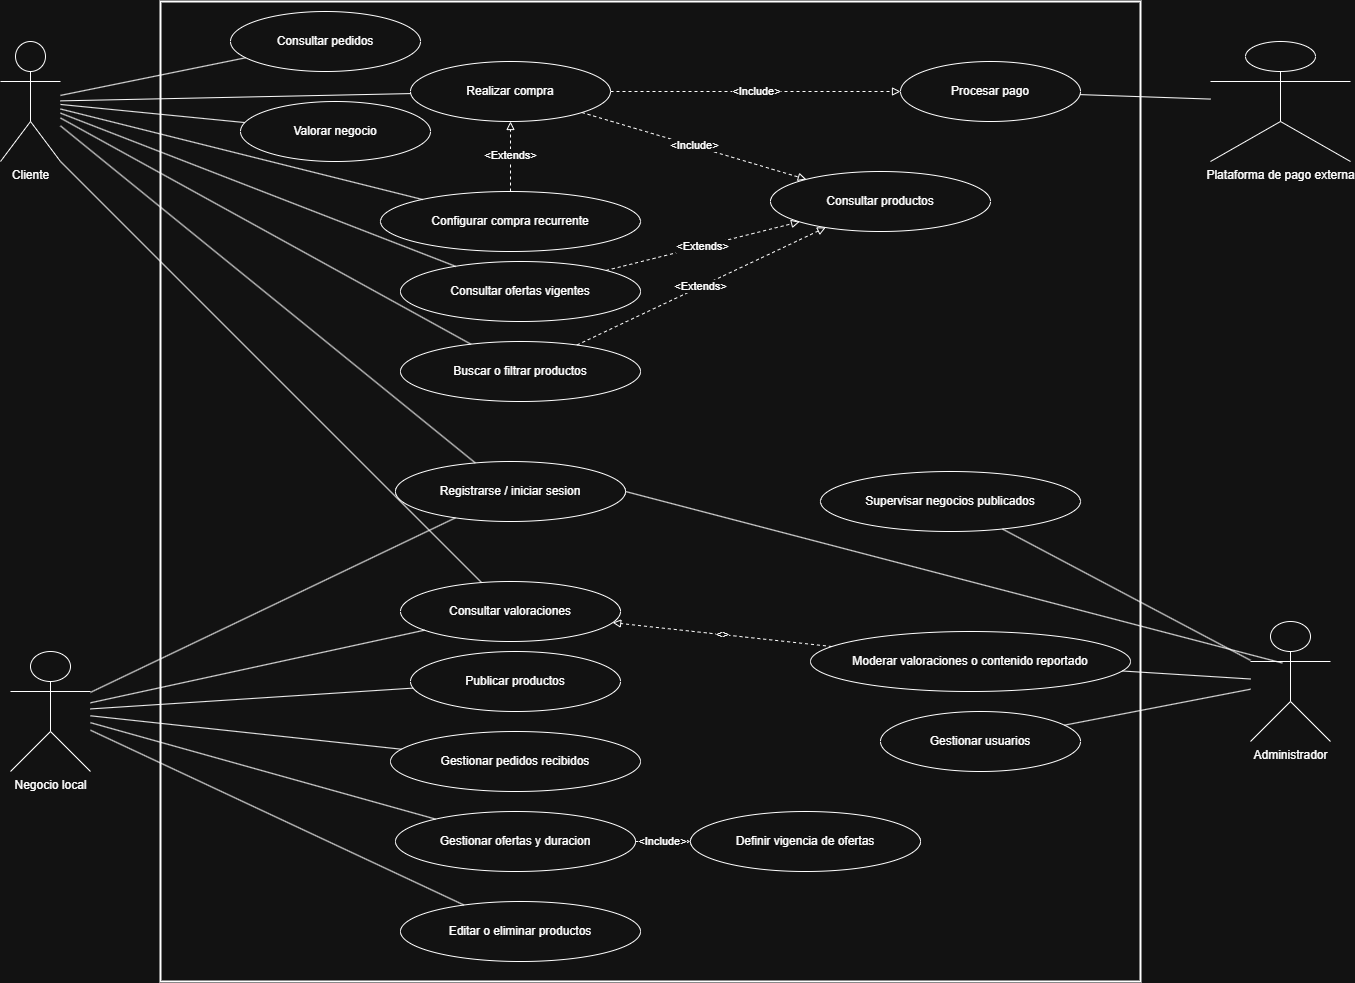

The diagram above was exported from draw.io. Its source (the exported page's mxGraphModel, read from the mxfile embedded in the PNG):
<mxGraphModel dx="2037" dy="1184" grid="1" gridSize="10" guides="1" tooltips="1" connect="1" arrows="1" fold="1" page="1" pageScale="1" pageWidth="1600" pageHeight="1200" math="0" shadow="0">
  <root>
    <mxCell id="0" />
    <mxCell id="1" parent="0" />
    <mxCell id="system" parent="1" style="rounded=0;whiteSpace=wrap;html=1;strokeWidth=2;" value="" vertex="1">
      <mxGeometry height="980" width="980" x="220" y="20" as="geometry" />
    </mxCell>
    <mxCell id="uc_busqueda" parent="system" style="ellipse;whiteSpace=wrap;html=1;" value="Buscar o filtrar productos" vertex="1">
      <mxGeometry height="60" width="240" x="240" y="340" as="geometry" />
    </mxCell>
    <mxCell id="uc_compra" parent="system" style="ellipse;whiteSpace=wrap;html=1;" value="Realizar compra" vertex="1">
      <mxGeometry height="60" width="200" x="250" y="60" as="geometry" />
    </mxCell>
    <mxCell id="uc_pedidos_negocio" parent="system" style="ellipse;whiteSpace=wrap;html=1;" value="Gestionar pedidos recibidos" vertex="1">
      <mxGeometry height="60" width="250" x="230" y="730" as="geometry" />
    </mxCell>
    <mxCell id="uc_valoraciones" parent="system" style="ellipse;whiteSpace=wrap;html=1;" value="Consultar valoraciones" vertex="1">
      <mxGeometry height="60" width="220" x="240" y="580" as="geometry" />
    </mxCell>
    <mxCell id="uc_supervisar" parent="system" style="ellipse;whiteSpace=wrap;html=1;" value="Supervisar negocios publicados" vertex="1">
      <mxGeometry height="60" width="260" x="660" y="470" as="geometry" />
    </mxCell>
    <mxCell id="uc_moderar" parent="system" style="ellipse;whiteSpace=wrap;html=1;" value="Moderar valoraciones o contenido reportado" vertex="1">
      <mxGeometry height="60" width="320" x="650" y="630" as="geometry" />
    </mxCell>
    <mxCell id="e25" edge="1" parent="system" source="uc_moderar" style="dashed=1;endArrow=block;endFill=0;html=1;" target="uc_valoraciones" value="&lt;&lt;include&gt;&gt;">
      <mxGeometry relative="1" as="geometry" />
    </mxCell>
    <mxCell id="uc_productos" parent="system" style="ellipse;whiteSpace=wrap;html=1;" value="Consultar productos" vertex="1">
      <mxGeometry height="60" width="220" x="610" y="170" as="geometry" />
    </mxCell>
    <mxCell id="e19" edge="1" parent="system" source="uc_busqueda" style="dashed=1;endArrow=block;endFill=0;html=1;" target="uc_productos" value="&amp;lt;Extends&amp;gt;">
      <mxGeometry relative="1" as="geometry" />
    </mxCell>
    <mxCell id="e21" edge="1" parent="system" source="uc_compra" style="dashed=1;endArrow=block;endFill=0;html=1;" target="uc_productos" value="&amp;lt;Include&amp;gt;">
      <mxGeometry relative="1" as="geometry" />
    </mxCell>
    <mxCell id="uc_gestion_usuarios" parent="system" style="ellipse;whiteSpace=wrap;html=1;" value="Gestionar usuarios" vertex="1">
      <mxGeometry height="60" width="200" x="720" y="710" as="geometry" />
    </mxCell>
    <mxCell id="uc_gestion_ofertas" parent="system" style="ellipse;whiteSpace=wrap;html=1;" value="Gestionar ofertas y duracion" vertex="1">
      <mxGeometry height="60" width="240" x="235" y="810" as="geometry" />
    </mxCell>
    <mxCell id="uc_vigencia" parent="system" style="ellipse;whiteSpace=wrap;html=1;" value="Definir vigencia de ofertas" vertex="1">
      <mxGeometry height="60" width="230" x="530" y="810" as="geometry" />
    </mxCell>
    <mxCell id="e24" edge="1" parent="system" source="uc_gestion_ofertas" style="dashed=1;endArrow=block;endFill=0;html=1;" target="uc_vigencia" value="&amp;lt;Include&amp;gt;">
      <mxGeometry relative="1" as="geometry" />
    </mxCell>
    <mxCell id="uc_edicion" parent="system" style="ellipse;whiteSpace=wrap;html=1;" value="Editar o eliminar productos" vertex="1">
      <mxGeometry height="60" width="240" x="240" y="900" as="geometry" />
    </mxCell>
    <mxCell id="uc_publicar" parent="system" style="ellipse;whiteSpace=wrap;html=1;" value="Publicar productos" vertex="1">
      <mxGeometry height="60" width="210" x="250" y="650" as="geometry" />
    </mxCell>
    <mxCell id="uc_auth" parent="system" style="ellipse;whiteSpace=wrap;html=1;" value="Registrarse / iniciar sesion" vertex="1">
      <mxGeometry height="60" width="230" x="235" y="460" as="geometry" />
    </mxCell>
    <mxCell id="uc_pago" parent="system" style="ellipse;whiteSpace=wrap;html=1;" value="Procesar pago" vertex="1">
      <mxGeometry height="60" width="180" x="740" y="60" as="geometry" />
    </mxCell>
    <mxCell id="e22" edge="1" parent="system" source="uc_compra" style="dashed=1;endArrow=block;endFill=0;html=1;" target="uc_pago" value="&amp;lt;Include&amp;gt;">
      <mxGeometry relative="1" as="geometry" />
    </mxCell>
    <mxCell id="uc_ofertas" parent="system" style="ellipse;whiteSpace=wrap;html=1;" value="Consultar ofertas vigentes" vertex="1">
      <mxGeometry height="60" width="240" x="240" y="260" as="geometry" />
    </mxCell>
    <mxCell id="e20" edge="1" parent="system" source="uc_ofertas" style="dashed=1;endArrow=block;endFill=0;html=1;" target="uc_productos" value="&amp;lt;Extends&amp;gt;">
      <mxGeometry relative="1" as="geometry" />
    </mxCell>
    <mxCell id="uc_recurrencia" parent="system" style="ellipse;whiteSpace=wrap;html=1;" value="Configurar compra recurrente" vertex="1">
      <mxGeometry height="60" width="260" x="220" y="190" as="geometry" />
    </mxCell>
    <mxCell id="e23" edge="1" parent="system" source="uc_recurrencia" style="dashed=1;endArrow=block;endFill=0;html=1;" target="uc_compra" value="&amp;lt;Extends&amp;gt;">
      <mxGeometry relative="1" as="geometry" />
    </mxCell>
    <mxCell id="uc_valorar" parent="system" style="ellipse;whiteSpace=wrap;html=1;" value="Valorar negocio" vertex="1">
      <mxGeometry height="60" width="190" x="80" y="100" as="geometry" />
    </mxCell>
    <mxCell id="uc_pedidos" parent="system" style="ellipse;whiteSpace=wrap;html=1;" value="Consultar pedidos" vertex="1">
      <mxGeometry height="60" width="190" x="70" y="10" as="geometry" />
    </mxCell>
    <mxCell id="actor_cliente" parent="1" style="shape=umlActor;verticalLabelPosition=bottom;verticalAlign=top;html=1;" value="Cliente" vertex="1">
      <mxGeometry height="120" width="60" x="60" y="60" as="geometry" />
    </mxCell>
    <mxCell id="actor_negocio" parent="1" style="shape=umlActor;verticalLabelPosition=bottom;verticalAlign=top;html=1;" value="Negocio local" vertex="1">
      <mxGeometry height="120" width="80" x="70" y="670" as="geometry" />
    </mxCell>
    <mxCell id="actor_admin" parent="1" style="shape=umlActor;verticalLabelPosition=bottom;verticalAlign=top;html=1;" value="Administrador" vertex="1">
      <mxGeometry height="120" width="80" x="1310" y="640" as="geometry" />
    </mxCell>
    <mxCell id="actor_pago" parent="1" style="shape=umlActor;verticalLabelPosition=bottom;verticalAlign=top;html=1;" value="Plataforma de pago externa" vertex="1">
      <mxGeometry height="120" width="140" x="1270" y="60" as="geometry" />
    </mxCell>
    <mxCell id="e1" edge="1" parent="1" source="actor_cliente" style="endArrow=none;html=1;" target="uc_auth">
      <mxGeometry relative="1" as="geometry" />
    </mxCell>
    <mxCell id="e3" edge="1" parent="1" source="actor_cliente" style="endArrow=none;html=1;" target="uc_busqueda">
      <mxGeometry relative="1" as="geometry" />
    </mxCell>
    <mxCell id="e4" edge="1" parent="1" source="actor_cliente" style="endArrow=none;html=1;" target="uc_ofertas">
      <mxGeometry relative="1" as="geometry" />
    </mxCell>
    <mxCell id="e5" edge="1" parent="1" source="actor_cliente" style="endArrow=none;html=1;" target="uc_compra">
      <mxGeometry relative="1" as="geometry" />
    </mxCell>
    <mxCell id="e6" edge="1" parent="1" source="actor_cliente" style="endArrow=none;html=1;" target="uc_recurrencia">
      <mxGeometry relative="1" as="geometry" />
    </mxCell>
    <mxCell id="e7" edge="1" parent="1" source="actor_cliente" style="endArrow=none;html=1;" target="uc_valorar">
      <mxGeometry relative="1" as="geometry" />
    </mxCell>
    <mxCell id="e8" edge="1" parent="1" source="actor_cliente" style="endArrow=none;html=1;" target="uc_pedidos">
      <mxGeometry relative="1" as="geometry" />
    </mxCell>
    <mxCell id="e9" edge="1" parent="1" source="actor_negocio" style="endArrow=none;html=1;" target="uc_auth">
      <mxGeometry relative="1" as="geometry" />
    </mxCell>
    <mxCell id="e10" edge="1" parent="1" source="actor_negocio" style="endArrow=none;html=1;" target="uc_publicar">
      <mxGeometry relative="1" as="geometry" />
    </mxCell>
    <mxCell id="e11" edge="1" parent="1" source="actor_negocio" style="endArrow=none;html=1;" target="uc_edicion">
      <mxGeometry relative="1" as="geometry" />
    </mxCell>
    <mxCell id="e12" edge="1" parent="1" source="actor_negocio" style="endArrow=none;html=1;" target="uc_gestion_ofertas">
      <mxGeometry relative="1" as="geometry" />
    </mxCell>
    <mxCell id="e13" edge="1" parent="1" source="actor_negocio" style="endArrow=none;html=1;" target="uc_pedidos_negocio">
      <mxGeometry relative="1" as="geometry" />
    </mxCell>
    <mxCell id="e14" edge="1" parent="1" source="actor_negocio" style="endArrow=none;html=1;" target="uc_valoraciones">
      <mxGeometry relative="1" as="geometry" />
    </mxCell>
    <mxCell id="e15" edge="1" parent="1" source="actor_admin" style="endArrow=none;html=1;" target="uc_gestion_usuarios">
      <mxGeometry relative="1" as="geometry" />
    </mxCell>
    <mxCell id="e16" edge="1" parent="1" source="actor_admin" style="endArrow=none;html=1;" target="uc_supervisar">
      <mxGeometry relative="1" as="geometry" />
    </mxCell>
    <mxCell id="e17" edge="1" parent="1" source="actor_admin" style="endArrow=none;html=1;" target="uc_moderar">
      <mxGeometry relative="1" as="geometry" />
    </mxCell>
    <mxCell id="e18" edge="1" parent="1" source="actor_pago" style="endArrow=none;html=1;" target="uc_pago">
      <mxGeometry relative="1" as="geometry" />
    </mxCell>
    <mxCell id="1cYrPeJUH-uYwMwQA79--1" edge="1" parent="1" source="actor_admin" style="endArrow=none;html=1;entryX=1;entryY=0.5;entryDx=0;entryDy=0;exitX=0.398;exitY=0.346;exitDx=0;exitDy=0;exitPerimeter=0;" target="uc_auth">
      <mxGeometry relative="1" as="geometry">
        <mxPoint x="1396" y="478" as="sourcePoint" />
        <mxPoint x="1230" y="410" as="targetPoint" />
      </mxGeometry>
    </mxCell>
    <mxCell id="1cYrPeJUH-uYwMwQA79--2" edge="1" parent="1" source="actor_cliente" style="endArrow=none;html=1;exitX=1;exitY=1;exitDx=0;exitDy=0;exitPerimeter=0;" target="uc_valoraciones">
      <mxGeometry relative="1" as="geometry">
        <mxPoint x="310" y="290" as="sourcePoint" />
        <mxPoint x="654" y="381" as="targetPoint" />
      </mxGeometry>
    </mxCell>
  </root>
</mxGraphModel>